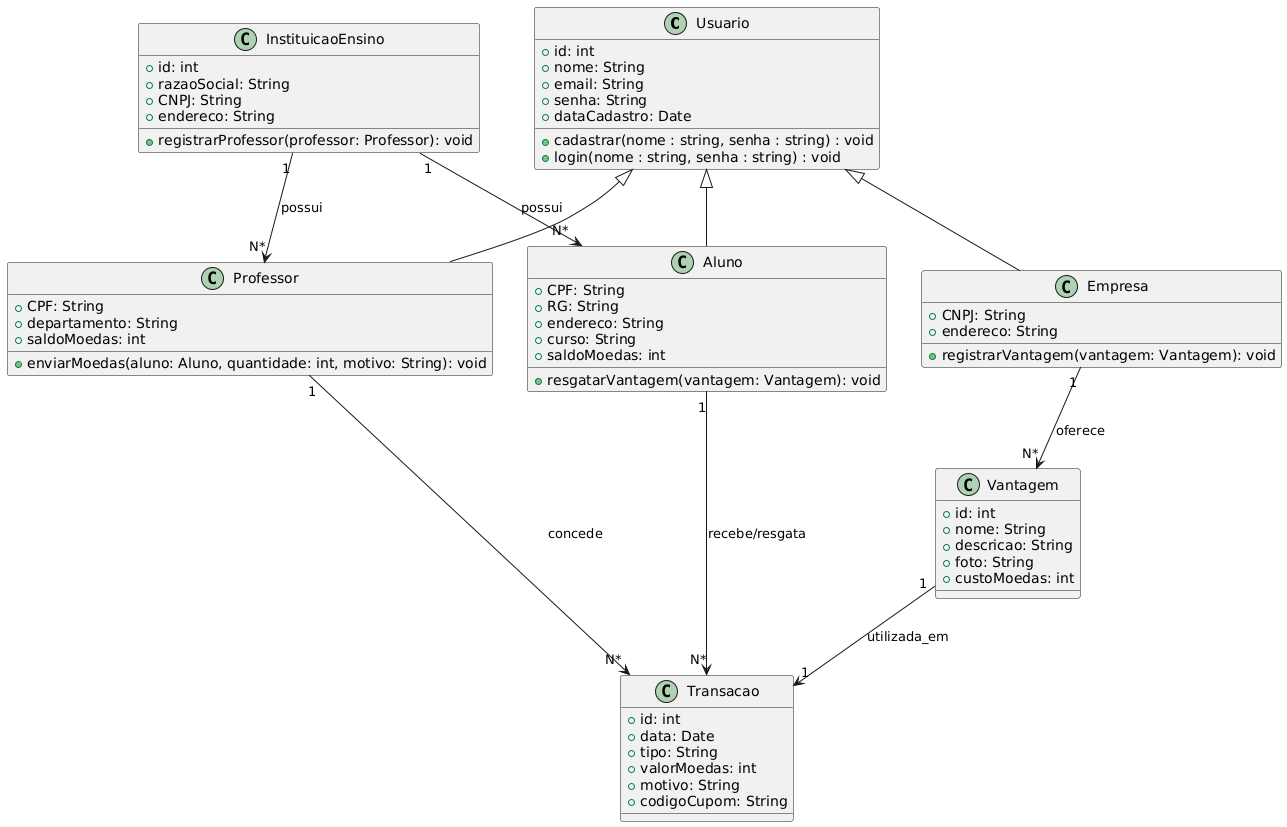

The diagram above was rendered by PlantUML. Its source (embedded in the PNG):
@startuml
class Usuario {
  + id: int
  + nome: String
  + email: String
  + senha: String
  + dataCadastro: Date
  + cadastrar(nome : string, senha : string) : void 
  + login(nome : string, senha : string) : void 
}

class Aluno {
  + CPF: String
  + RG: String
  + endereco: String
  + curso: String
  + saldoMoedas: int
  + resgatarVantagem(vantagem: Vantagem): void
}

class Professor {
  + CPF: String
  + departamento: String
  + saldoMoedas: int
  + enviarMoedas(aluno: Aluno, quantidade: int, motivo: String): void
}

class Empresa {
  + CNPJ: String
  + endereco: String
  + registrarVantagem(vantagem: Vantagem): void
}

class InstituicaoEnsino {
  + id: int
  + razaoSocial: String
  + CNPJ: String
  + endereco: String
  + registrarProfessor(professor: Professor): void
}

class Vantagem {
  + id: int
  + nome: String
  + descricao: String
  + foto: String
  + custoMoedas: int
}

class Transacao {
  + id: int
  + data: Date
  + tipo: String
  + valorMoedas: int
  + motivo: String
  + codigoCupom: String
}

Usuario <|-- Aluno
Usuario <|-- Professor
Usuario <|-- Empresa

Aluno "1" --> "N*" Transacao : recebe/resgata
Professor "1" --> "N*" Transacao : concede
Empresa "1" --> "N*" Vantagem : oferece
Vantagem "1" --> "1" Transacao : utilizada_em
InstituicaoEnsino "1" --> "N*" Aluno : possui
InstituicaoEnsino "1" --> "N*" Professor : possui
@enduml